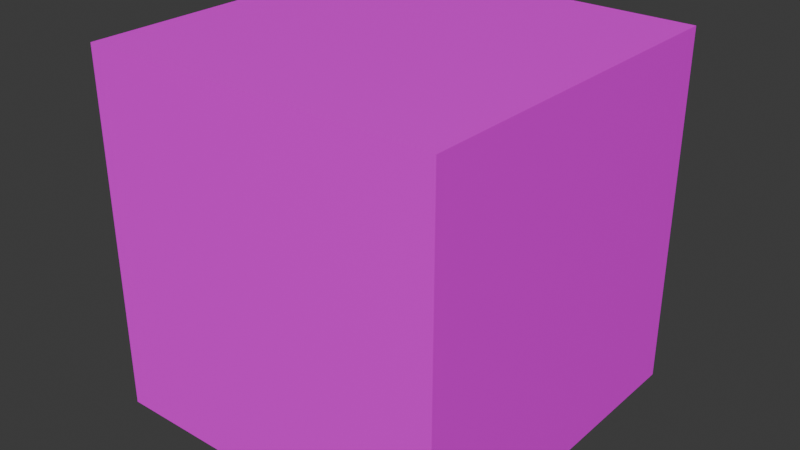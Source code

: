 # Source: Enemy_Cube.blend  (saved by Blender 4.0.36; exported with 4.5.12 LTS)
import bpy
from mathutils import Matrix  # noqa: F401  (used for matrix-valued properties, if any)

bpy.ops.wm.read_factory_settings(use_empty=True)
scene = bpy.context.scene
scene.name = 'Scene'

# ---- collections
col_collection = bpy.data.collections.new('Collection'); scene.collection.children.link(col_collection)

# ---- images (referenced by path relative to the original .blend; pixels are not part of the script)
import os
ASSET_DIR = os.environ.get("B2B_ASSET_DIR", "")  # directory of the original .blend (textures are referenced by path, not embedded)
HERE = os.path.dirname(os.path.abspath(__file__))  # packed textures are extracted next to this script under _unpacked/

def load_image(name, relpath, width, height, colorspace="sRGB"):
    """Load a texture the original file referenced (path relative to the .blend, or extracted next to this script)."""
    p = next((c for c in (os.path.join(HERE, relpath), os.path.join(ASSET_DIR, relpath)) if relpath and os.path.exists(c)), "")
    if p:
        img = bpy.data.images.load(p, check_existing=True)
        img.name = name
    else:  # same state as the original file: an image datablock whose file is absent (Cycles renders it pink)
        img = bpy.data.images.new(name, width, height)
        img.source = "FILE"
        img.filepath = "//" + (relpath or name)
    img.colorspace_settings.name = colorspace
    return img
img_enemy_cube_texture_png = load_image('Enemy_Cube_Texture.png', 'Enemy_Cube_Texture.png', 1024, 1024, 'sRGB')

# ---- materials (node trees are filled in below, after node groups)
mat_material = bpy.data.materials.new('Material')
mat_material.alpha_threshold = 0.0
mat_material.use_transparent_shadow = False
mat_material.roughness = 0.5
mat_material.line_color = (0.0, 0.0, 0.0, 1.0)

# ---- material node trees
mat_material.use_nodes = True; mat_material.node_tree.nodes.clear()
_N = mat_material.node_tree.nodes; _L = mat_material.node_tree.links
n0 = _N.new('ShaderNodeOutputMaterial'); n0.name = 'Material Output'; n0.location = (300, 300)
n1 = _N.new('ShaderNodeBsdfPrincipled'); n1.name = 'Principled BSDF'; n1.location = (10, 300)
n1.inputs[3].default_value = 1.45
n2 = _N.new('ShaderNodeTexImage'); n2.name = 'Image Texture'; n2.location = (-280, 280)
n2.image = img_enemy_cube_texture_png
_L.new(n1.outputs[0], n0.inputs[0])
_L.new(n2.outputs[0], n1.inputs[0])
n0.is_active_output = True

# ---- world
world_world = bpy.data.worlds.new('World'); scene.world = world_world
world_world.use_nodes = True; world_world.node_tree.nodes.clear()
_N = world_world.node_tree.nodes; _L = world_world.node_tree.links
n0 = _N.new('ShaderNodeOutputWorld'); n0.name = 'World Output'; n0.location = (300, 300)
n1 = _N.new('ShaderNodeBackground'); n1.name = 'Background'; n1.location = (10, 300)
n1.inputs[0].default_value = (0.05088, 0.05088, 0.05088, 1.0)
_L.new(n1.outputs[0], n0.inputs[0])
n0.is_active_output = True
world_world.color = (0.05088, 0.05088, 0.05088)
world_world.use_sun_shadow = False
world_world.sun_shadow_jitter_overblur = 0.0

# ---- meshes
me_cube = bpy.data.meshes.new('Cube')
me_cube.from_pydata([(1.0, 1.0, 1.0), (1.0, 1.0, -1.0), (1.0, -1.0, 1.0), (1.0, -1.0, -1.0), (-1.0, 1.0, 1.0), (-1.0, 1.0, -1.0), (-1.0, -1.0, 1.0), (-1.0, -1.0, -1.0)], [], [(0, 4, 6, 2), (3, 2, 6, 7), (7, 6, 4, 5), (5, 1, 3, 7), (1, 0, 2, 3), (5, 4, 0, 1)])
_uv = me_cube.uv_layers.new(name='UVMap')
_uv.uv.foreach_set('vector', [0.625, 0.5, 0.875, 0.5, 0.875, 0.75, 0.625, 0.75, 0.375, 0.75, 0.625, 0.75, 0.625, 1.0, 0.375, 1.0, 0.375, 0.0, 0.625, 0.0, 0.625, 0.25, 0.375, 0.25, 0.125, 0.5, 0.375, 0.5, 0.375, 0.75, 0.125, 0.75, 0.375, 0.5, 0.625, 0.5, 0.625, 0.75, 0.375, 0.75, 0.375, 0.25, 0.625, 0.25, 0.625, 0.5, 0.375, 0.5])
me_cube.materials.append(mat_material)
me_cube.use_mirror_vertex_groups = False
me_cube.update()

# ---- objects
ob_cube = bpy.data.objects.new('Cube', me_cube)

# ---- transforms, parenting, visibility, modifiers, constraints
ob_cube.location = (0.0, 0.0, 0.0)
ob_cube.rotation_euler = (-1.571, 0.0, 0.0)
ob_cube.lock_rotations_4d = False
ob_cube.empty_display_type = 'ARROWS'
ob_cube.lineart.crease_threshold = 0.0

# ---- collection membership
col_collection.objects.link(ob_cube)

# ---- scene / render settings (as saved in the file)
scene.frame_start = 1; scene.frame_end = 250; scene.frame_set(1)
scene.render.engine = 'BLENDER_EEVEE_NEXT'
scene.cycles.sampling_pattern = 'TABULATED_SOBOL'
bpy.context.view_layer.update()

# ---- added for rendering (the .blend has no active camera and no usable light): camera, sun
cam_auto = bpy.data.cameras.new('AutoCamera')
cam_auto.lens = 50.0
cam_auto.sensor_width = 36.0
cam_auto.clip_end = 1000.0
ob_auto_camera = bpy.data.objects.new('AutoCamera', cam_auto)
scene.collection.objects.link(ob_auto_camera)
ob_auto_camera.location = (3.20507, -3.84609, 2.56406)
ob_auto_camera.rotation_euler = (1.09748, -7.21219e-08, 0.694738)
scene.camera = ob_auto_camera
light_auto_sun = bpy.data.lights.new('AutoSun', 'SUN')
light_auto_sun.energy = 3.0
light_auto_sun.angle = 0.0523599
ob_auto_sun = bpy.data.objects.new('AutoSun', light_auto_sun)
scene.collection.objects.link(ob_auto_sun)
ob_auto_sun.rotation_euler = (0.872665, 0.174533, 0.523599)
bpy.context.view_layer.update()
